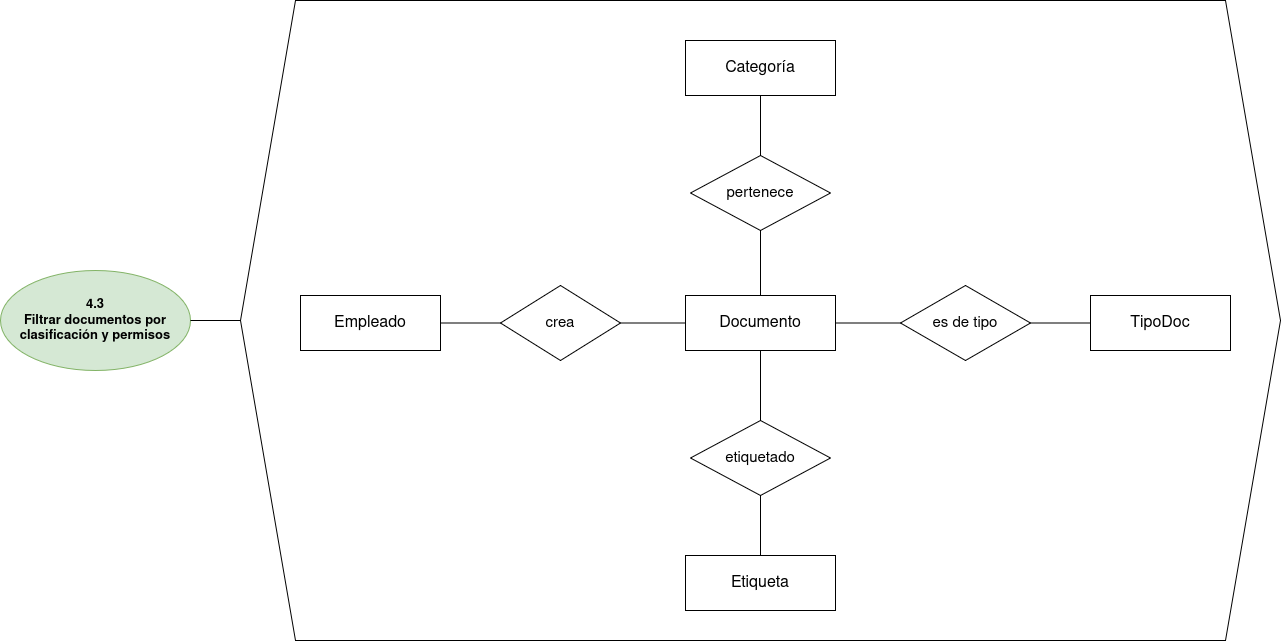

The diagram above was exported from draw.io. Its source (the exported page's mxGraphModel, read from the mxfile embedded in the PNG):
<mxGraphModel dx="1344" dy="834" grid="1" gridSize="10" guides="1" tooltips="1" connect="1" arrows="1" fold="1" page="1" pageScale="1" pageWidth="850" pageHeight="1100" math="0" shadow="0">
  <root>
    <mxCell id="0" />
    <mxCell id="1" parent="0" />
    <mxCell id="1HBSb4dcTlQ7o0Npm9_H-1" parent="1" style="ellipse;whiteSpace=wrap;html=1;fillColor=#d5e8d4;strokeColor=#82b366;fontStyle=1;fontSize=13;" value="4.3&#10;Filtrar documentos por&#10;clasificación y permisos" vertex="1">
      <mxGeometry height="100" width="190" x="50" y="310" as="geometry" />
    </mxCell>
    <mxCell id="1HBSb4dcTlQ7o0Npm9_H-2" parent="1" style="shape=hexagon;perimeter=hexagonPerimeter2;whiteSpace=wrap;html=1;fixedSize=1;size=55;fillColor=#ffffff;strokeColor=#000000;" value="" vertex="1">
      <mxGeometry height="640" width="1040" x="290" y="40" as="geometry" />
    </mxCell>
    <mxCell id="1HBSb4dcTlQ7o0Npm9_H-3" edge="1" parent="1" source="1HBSb4dcTlQ7o0Npm9_H-1" style="endArrow=none;html=1;exitX=1;exitY=0.5;entryX=0;entryY=0.5;" target="1HBSb4dcTlQ7o0Npm9_H-2">
      <mxGeometry relative="1" as="geometry" />
    </mxCell>
    <mxCell id="1HBSb4dcTlQ7o0Npm9_H-4" parent="1" style="rounded=0;whiteSpace=wrap;html=1;fontSize=16;" value="Categoría" vertex="1">
      <mxGeometry height="55" width="150" x="735" y="80" as="geometry" />
    </mxCell>
    <mxCell id="1HBSb4dcTlQ7o0Npm9_H-5" parent="1" style="rhombus;whiteSpace=wrap;html=1;fontSize=15;" value="pertenece" vertex="1">
      <mxGeometry height="75" width="140" x="740" y="195" as="geometry" />
    </mxCell>
    <mxCell id="1HBSb4dcTlQ7o0Npm9_H-6" parent="1" style="rounded=0;whiteSpace=wrap;html=1;fontSize=16;" value="Documento" vertex="1">
      <mxGeometry height="55" width="150" x="735" y="335" as="geometry" />
    </mxCell>
    <mxCell id="1HBSb4dcTlQ7o0Npm9_H-7" parent="1" style="rhombus;whiteSpace=wrap;html=1;fontSize=15;" value="crea" vertex="1">
      <mxGeometry height="75" width="120" x="550" y="325" as="geometry" />
    </mxCell>
    <mxCell id="1HBSb4dcTlQ7o0Npm9_H-8" parent="1" style="rounded=0;whiteSpace=wrap;html=1;fontSize=16;" value="Empleado" vertex="1">
      <mxGeometry height="55" width="140" x="350" y="335" as="geometry" />
    </mxCell>
    <mxCell id="1HBSb4dcTlQ7o0Npm9_H-9" parent="1" style="rhombus;whiteSpace=wrap;html=1;fontSize=15;" value="es de tipo" vertex="1">
      <mxGeometry height="75" width="130" x="950" y="325" as="geometry" />
    </mxCell>
    <mxCell id="1HBSb4dcTlQ7o0Npm9_H-10" parent="1" style="rounded=0;whiteSpace=wrap;html=1;fontSize=16;" value="TipoDoc" vertex="1">
      <mxGeometry height="55" width="140" x="1140" y="335" as="geometry" />
    </mxCell>
    <mxCell id="1HBSb4dcTlQ7o0Npm9_H-11" parent="1" style="rhombus;whiteSpace=wrap;html=1;fontSize=15;" value="etiquetado" vertex="1">
      <mxGeometry height="75" width="140" x="740" y="460" as="geometry" />
    </mxCell>
    <mxCell id="1HBSb4dcTlQ7o0Npm9_H-12" parent="1" style="rounded=0;whiteSpace=wrap;html=1;fontSize=16;" value="Etiqueta" vertex="1">
      <mxGeometry height="55" width="150" x="735" y="595" as="geometry" />
    </mxCell>
    <mxCell id="1HBSb4dcTlQ7o0Npm9_H-13" edge="1" parent="1" source="1HBSb4dcTlQ7o0Npm9_H-4" style="endArrow=none;html=1;" target="1HBSb4dcTlQ7o0Npm9_H-5" value="">
      <mxGeometry relative="1" as="geometry" />
    </mxCell>
    <mxCell id="1HBSb4dcTlQ7o0Npm9_H-14" edge="1" parent="1" source="1HBSb4dcTlQ7o0Npm9_H-5" style="endArrow=none;html=1;" target="1HBSb4dcTlQ7o0Npm9_H-6" value="">
      <mxGeometry relative="1" as="geometry" />
    </mxCell>
    <mxCell id="1HBSb4dcTlQ7o0Npm9_H-15" edge="1" parent="1" source="1HBSb4dcTlQ7o0Npm9_H-6" style="endArrow=none;html=1;" target="1HBSb4dcTlQ7o0Npm9_H-9" value="">
      <mxGeometry relative="1" as="geometry" />
    </mxCell>
    <mxCell id="1HBSb4dcTlQ7o0Npm9_H-16" edge="1" parent="1" source="1HBSb4dcTlQ7o0Npm9_H-9" style="endArrow=none;html=1;" target="1HBSb4dcTlQ7o0Npm9_H-10" value="">
      <mxGeometry relative="1" as="geometry" />
    </mxCell>
    <mxCell id="1HBSb4dcTlQ7o0Npm9_H-17" edge="1" parent="1" source="1HBSb4dcTlQ7o0Npm9_H-6" style="endArrow=none;html=1;" target="1HBSb4dcTlQ7o0Npm9_H-11" value="">
      <mxGeometry relative="1" as="geometry" />
    </mxCell>
    <mxCell id="1HBSb4dcTlQ7o0Npm9_H-18" edge="1" parent="1" source="1HBSb4dcTlQ7o0Npm9_H-11" style="endArrow=none;html=1;" target="1HBSb4dcTlQ7o0Npm9_H-12" value="">
      <mxGeometry relative="1" as="geometry" />
    </mxCell>
    <mxCell id="1HBSb4dcTlQ7o0Npm9_H-19" edge="1" parent="1" source="1HBSb4dcTlQ7o0Npm9_H-6" style="endArrow=none;html=1;" target="1HBSb4dcTlQ7o0Npm9_H-7" value="">
      <mxGeometry relative="1" as="geometry" />
    </mxCell>
    <mxCell id="1HBSb4dcTlQ7o0Npm9_H-20" edge="1" parent="1" source="1HBSb4dcTlQ7o0Npm9_H-7" style="endArrow=none;html=1;" target="1HBSb4dcTlQ7o0Npm9_H-8" value="">
      <mxGeometry relative="1" as="geometry" />
    </mxCell>
  </root>
</mxGraphModel>